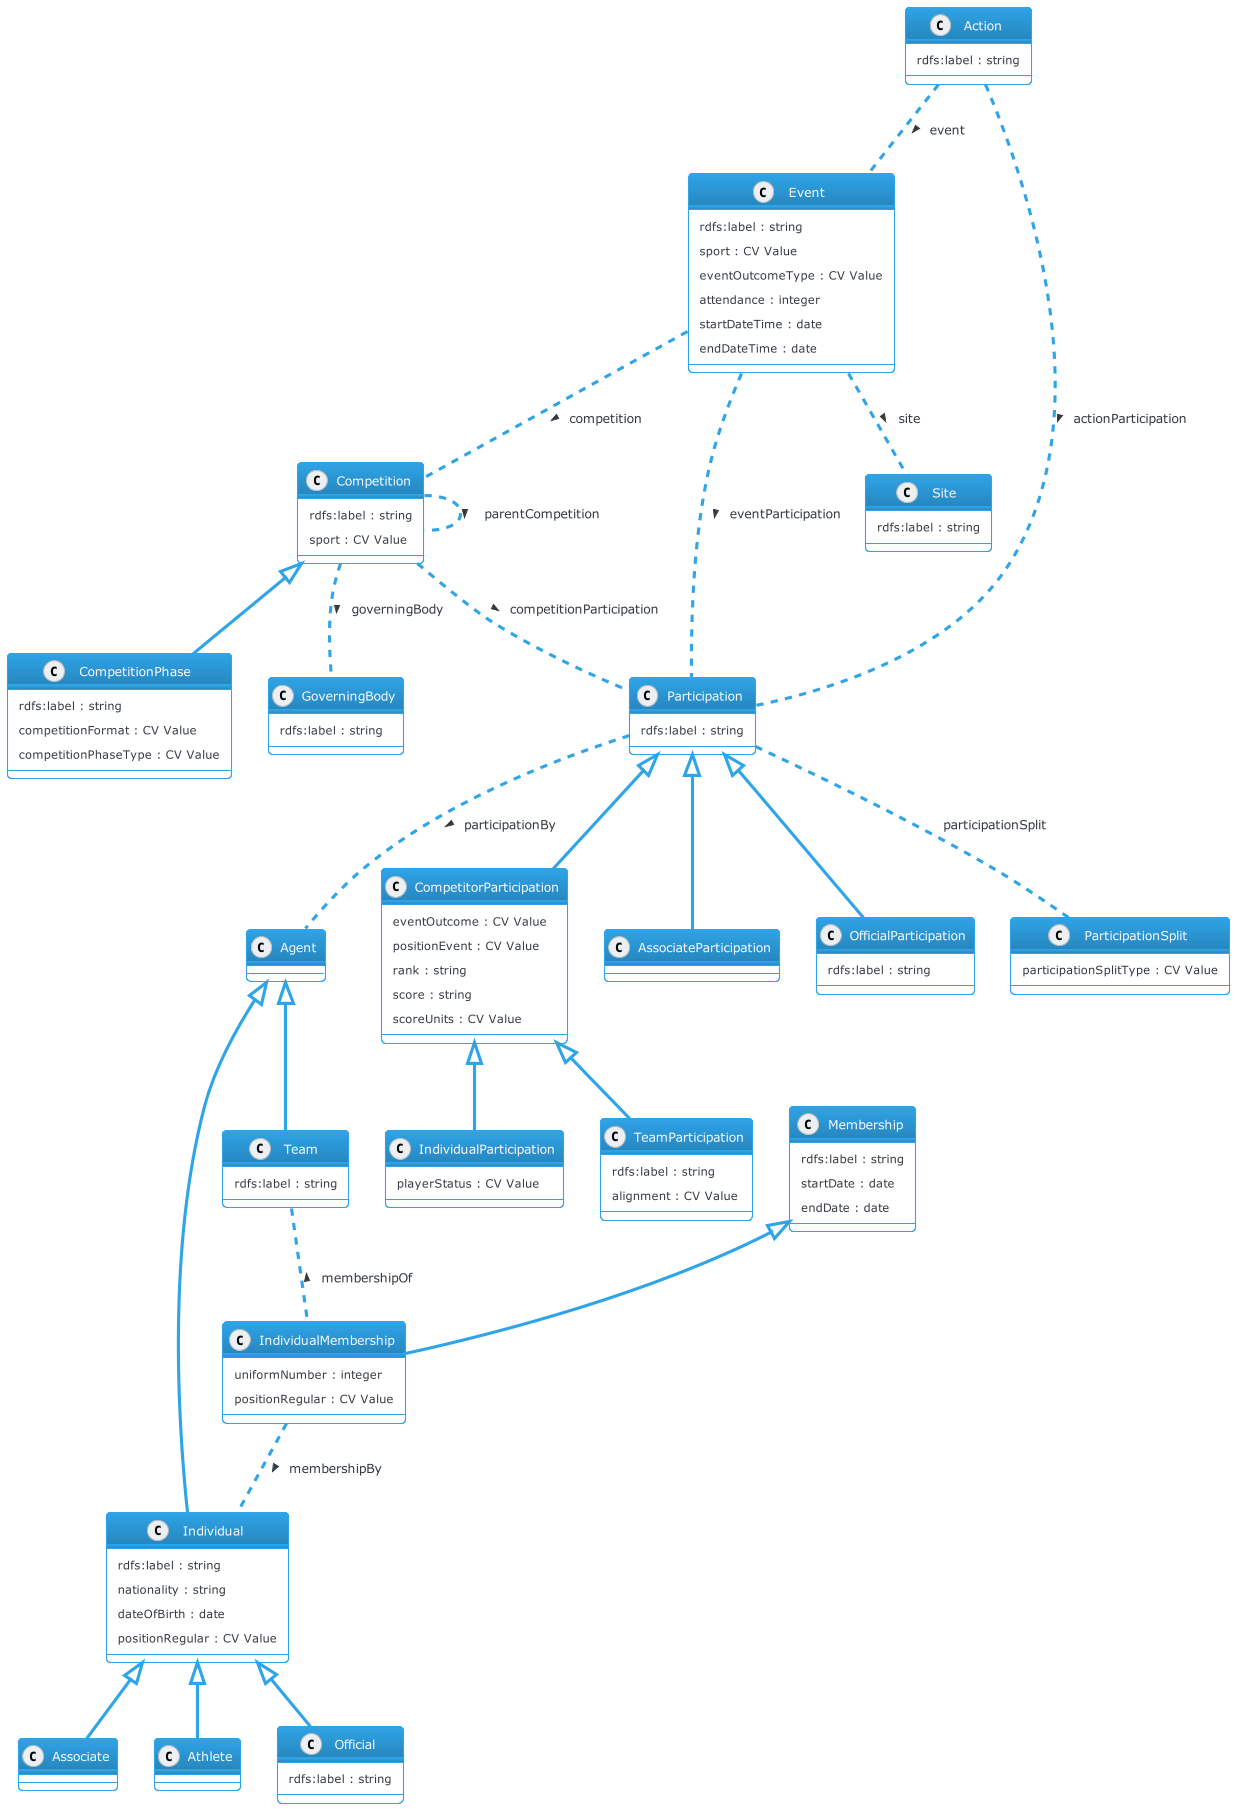

The diagram above was rendered by PlantUML. Its source (embedded in the PNG):
@startuml
!theme cerulean-outline

' IPTC Sport Model - last updated 2022-01-18

' RDF Classes defined in our ontology:
class Action {
  rdfs:label : string
}

class Agent {
}

class Associate {
}

class Athlete {
}

class Competition {
  rdfs:label : string
  sport : CV Value
}

class CompetitorParticipation {
  eventOutcome : CV Value
  positionEvent : CV Value
  rank : string
  score : string 
  scoreUnits : CV Value 
}

class CompetitionPhase {
  rdfs:label : string
  competitionFormat : CV Value
  competitionPhaseType : CV Value
}

class Event {
  rdfs:label : string
  sport : CV Value
  eventOutcomeType : CV Value
  attendance : integer
  startDateTime : date
  endDateTime : date
}

class GoverningBody {
  rdfs:label : string
}

class Individual {
  rdfs:label : string
  nationality : string
  dateOfBirth : date
  positionRegular : CV Value
}

class IndividualMembership {
  uniformNumber : integer
  positionRegular : CV Value
}

class IndividualParticipation {
  playerStatus : CV Value
}

class AssociateParticipation {
}

class Membership {
  rdfs:label : string
  startDate : date
  endDate : date
}

class Official {
  rdfs:label : string
}

class OfficialParticipation {
  rdfs:label : string
}

class Participation {
  rdfs:label : string
}

class ParticipationSplit {
  participationSplitType : CV Value
}

class Site {
  rdfs:label : string
}

class Team {
  rdfs:label : string
}

class TeamParticipation {
  rdfs:label : string
  alignment : CV Value
}

' subclass relationships

Competition <|-- CompetitionPhase
CompetitorParticipation <|-- TeamParticipation
CompetitorParticipation <|-- IndividualParticipation
Participation <|-- CompetitorParticipation
Participation <|-- OfficialParticipation
Participation <|-- AssociateParticipation
Membership <|-- IndividualMembership
Agent <|-- Team
Agent <|-- Individual
Individual <|-- Athlete
Individual <|-- Associate
Individual <|-- Official

' Object properties - relationships between classes

Action .. Event : > event
Action .. Participation : > actionParticipation
Competition .. Competition : > parentCompetition
Competition .. GoverningBody : > governingBody
Competition .. Participation : > competitionParticipation
Event .. Competition : > competition
Event .. Participation : > eventParticipation
Event .. Site :  > site
IndividualMembership .. Individual : > membershipBy
Participation .. Agent : > participationBy
Participation .. ParticipationSplit : participationSplit
Team .. IndividualMembership : < membershipOf
@enduml